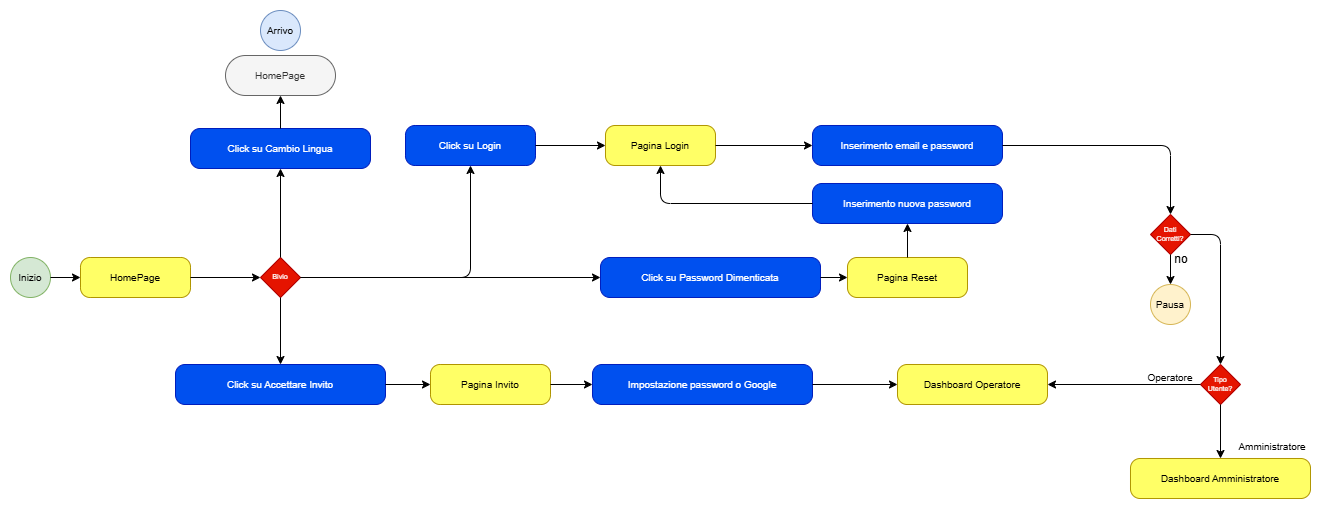

The diagram above was exported from draw.io. Its source (the exported page's mxGraphModel, read from the mxfile embedded in the PNG):
<mxGraphModel dx="2137" dy="1100" grid="1" gridSize="10" guides="1" tooltips="1" connect="1" arrows="1" fold="1" page="0" pageScale="1" pageWidth="827" pageHeight="1169" math="0" shadow="0">
  <root>
    <mxCell id="0" />
    <mxCell id="1" parent="0" />
    <mxCell id="qgQx5dr28i-SKm9K8iJM-1" value="Inizio" style="ellipse;whiteSpace=wrap;html=1;aspect=fixed;fillColor=#d5e8d4;strokeColor=#82b366;fontSize=10;" vertex="1" parent="1">
      <mxGeometry x="-120" y="427" width="40" height="40" as="geometry" />
    </mxCell>
    <mxCell id="qgQx5dr28i-SKm9K8iJM-2" value="HomePage" style="rounded=1;whiteSpace=wrap;html=1;arcSize=24;fillColor=#FFFF66;strokeColor=#B09500;fontColor=#000000;fontSize=10;" vertex="1" parent="1">
      <mxGeometry x="-50" y="427" width="110" height="40" as="geometry" />
    </mxCell>
    <mxCell id="qgQx5dr28i-SKm9K8iJM-3" value="Bivio" style="rhombus;whiteSpace=wrap;html=1;fillColor=#e51400;strokeColor=#B20000;fontColor=#ffffff;fontSize=7;" vertex="1" parent="1">
      <mxGeometry x="130" y="427" width="40" height="40" as="geometry" />
    </mxCell>
    <mxCell id="qgQx5dr28i-SKm9K8iJM-4" value="Click su Login" style="rounded=1;whiteSpace=wrap;html=1;arcSize=24;fillColor=#0050ef;strokeColor=#001DBC;fontColor=#ffffff;fontSize=10;" vertex="1" parent="1">
      <mxGeometry x="275" y="295" width="130" height="40" as="geometry" />
    </mxCell>
    <mxCell id="qgQx5dr28i-SKm9K8iJM-5" value="Pagina Login" style="rounded=1;whiteSpace=wrap;html=1;arcSize=24;fillColor=#FFFF66;strokeColor=#B09500;fontColor=#000000;fontSize=10;" vertex="1" parent="1">
      <mxGeometry x="475" y="295" width="110" height="40" as="geometry" />
    </mxCell>
    <mxCell id="qgQx5dr28i-SKm9K8iJM-6" value="Inserimento email e password" style="rounded=1;whiteSpace=wrap;html=1;arcSize=24;fillColor=#0050ef;strokeColor=#001DBC;fontColor=#ffffff;fontSize=10;" vertex="1" parent="1">
      <mxGeometry x="682" y="295" width="190" height="40" as="geometry" />
    </mxCell>
    <mxCell id="qgQx5dr28i-SKm9K8iJM-7" value="Dati Corretti?" style="rhombus;whiteSpace=wrap;html=1;fillColor=#e51400;strokeColor=#B20000;fontColor=#ffffff;fontSize=7;" vertex="1" parent="1">
      <mxGeometry x="1020" y="384" width="40" height="40" as="geometry" />
    </mxCell>
    <mxCell id="qgQx5dr28i-SKm9K8iJM-8" value="Pausa" style="ellipse;whiteSpace=wrap;html=1;aspect=fixed;fillColor=#fff2cc;strokeColor=#d6b656;fontSize=10;" vertex="1" parent="1">
      <mxGeometry x="1020" y="454" width="40" height="40" as="geometry" />
    </mxCell>
    <mxCell id="qgQx5dr28i-SKm9K8iJM-9" value="Tipo Utente?" style="rhombus;whiteSpace=wrap;html=1;fillColor=#e51400;strokeColor=#B20000;fontColor=#ffffff;fontSize=7;" vertex="1" parent="1">
      <mxGeometry x="1070" y="534" width="40" height="40" as="geometry" />
    </mxCell>
    <mxCell id="qgQx5dr28i-SKm9K8iJM-10" value="Operatore" style="text;html=1;align=center;verticalAlign=middle;whiteSpace=wrap;rounded=0;fontSize=10;" vertex="1" parent="1">
      <mxGeometry x="1005" y="540" width="70" height="14" as="geometry" />
    </mxCell>
    <mxCell id="qgQx5dr28i-SKm9K8iJM-11" value="Amministratore" style="text;html=1;align=center;verticalAlign=middle;whiteSpace=wrap;rounded=0;fontSize=10;" vertex="1" parent="1">
      <mxGeometry x="1092" y="609" width="100" height="14" as="geometry" />
    </mxCell>
    <mxCell id="qgQx5dr28i-SKm9K8iJM-12" value="Dashboard Operatore" style="rounded=1;whiteSpace=wrap;html=1;arcSize=24;fillColor=#FFFF66;strokeColor=#B09500;fontColor=#000000;fontSize=10;" vertex="1" parent="1">
      <mxGeometry x="767" y="534" width="150" height="40" as="geometry" />
    </mxCell>
    <mxCell id="qgQx5dr28i-SKm9K8iJM-13" value="Dashboard Amministratore" style="rounded=1;whiteSpace=wrap;html=1;arcSize=24;fillColor=#FFFF66;strokeColor=#B09500;fontColor=#000000;fontSize=10;" vertex="1" parent="1">
      <mxGeometry x="1000" y="628" width="180" height="40" as="geometry" />
    </mxCell>
    <mxCell id="qgQx5dr28i-SKm9K8iJM-14" value="Click su Password Dimenticata" style="rounded=1;whiteSpace=wrap;html=1;arcSize=24;fillColor=#0050ef;strokeColor=#001DBC;fontColor=#ffffff;fontSize=10;" vertex="1" parent="1">
      <mxGeometry x="470" y="427" width="220" height="40" as="geometry" />
    </mxCell>
    <mxCell id="qgQx5dr28i-SKm9K8iJM-15" value="Pagina Reset" style="rounded=1;whiteSpace=wrap;html=1;arcSize=24;fillColor=#FFFF66;strokeColor=#B09500;fontColor=#000000;fontSize=10;" vertex="1" parent="1">
      <mxGeometry x="717" y="427" width="120" height="40" as="geometry" />
    </mxCell>
    <mxCell id="qgQx5dr28i-SKm9K8iJM-16" value="Inserimento nuova password" style="rounded=1;whiteSpace=wrap;html=1;arcSize=24;fillColor=#0050ef;strokeColor=#001DBC;fontColor=#ffffff;fontSize=10;" vertex="1" parent="1">
      <mxGeometry x="682" y="353" width="190" height="40" as="geometry" />
    </mxCell>
    <mxCell id="qgQx5dr28i-SKm9K8iJM-17" value="Click su Accettare Invito" style="rounded=1;whiteSpace=wrap;html=1;arcSize=24;fillColor=#0050ef;strokeColor=#001DBC;fontColor=#ffffff;fontSize=10;" vertex="1" parent="1">
      <mxGeometry x="45" y="534" width="210" height="40" as="geometry" />
    </mxCell>
    <mxCell id="qgQx5dr28i-SKm9K8iJM-18" value="Pagina Invito" style="rounded=1;whiteSpace=wrap;html=1;arcSize=24;fillColor=#FFFF66;strokeColor=#B09500;fontColor=#000000;fontSize=10;" vertex="1" parent="1">
      <mxGeometry x="300" y="534" width="120" height="40" as="geometry" />
    </mxCell>
    <mxCell id="qgQx5dr28i-SKm9K8iJM-19" value="Impostazione password o Google" style="rounded=1;whiteSpace=wrap;html=1;arcSize=24;fillColor=#0050ef;strokeColor=#001DBC;fontColor=#ffffff;fontSize=10;" vertex="1" parent="1">
      <mxGeometry x="462" y="534" width="220" height="40" as="geometry" />
    </mxCell>
    <mxCell id="qgQx5dr28i-SKm9K8iJM-20" value="Click su Cambio Lingua" style="rounded=1;whiteSpace=wrap;html=1;arcSize=24;fillColor=#0050ef;strokeColor=#001DBC;fontColor=#ffffff;fontSize=10;" vertex="1" parent="1">
      <mxGeometry x="60" y="298" width="180" height="40" as="geometry" />
    </mxCell>
    <mxCell id="qgQx5dr28i-SKm9K8iJM-21" value="HomePage" style="rounded=1;whiteSpace=wrap;html=1;arcSize=50;fillColor=#f5f5f5;fontColor=#333333;strokeColor=#666666;fontSize=10;" vertex="1" parent="1">
      <mxGeometry x="95" y="225" width="110" height="40" as="geometry" />
    </mxCell>
    <mxCell id="qgQx5dr28i-SKm9K8iJM-22" value="Arrivo" style="ellipse;whiteSpace=wrap;html=1;aspect=fixed;fillColor=#dae8fc;strokeColor=#6c8ebf;fontSize=10;" vertex="1" parent="1">
      <mxGeometry x="130" y="180" width="40" height="40" as="geometry" />
    </mxCell>
    <mxCell id="qgQx5dr28i-SKm9K8iJM-23" style="edgeStyle=orthogonalEdgeStyle;rounded=1;html=1;fontSize=10;" edge="1" parent="1" source="qgQx5dr28i-SKm9K8iJM-1" target="qgQx5dr28i-SKm9K8iJM-2">
      <mxGeometry relative="1" as="geometry" />
    </mxCell>
    <mxCell id="qgQx5dr28i-SKm9K8iJM-24" style="edgeStyle=orthogonalEdgeStyle;rounded=1;html=1;fontSize=10;" edge="1" parent="1" source="qgQx5dr28i-SKm9K8iJM-2" target="qgQx5dr28i-SKm9K8iJM-3">
      <mxGeometry relative="1" as="geometry" />
    </mxCell>
    <mxCell id="qgQx5dr28i-SKm9K8iJM-25" style="edgeStyle=orthogonalEdgeStyle;rounded=1;html=1;fontSize=10;" edge="1" parent="1" source="qgQx5dr28i-SKm9K8iJM-3" target="qgQx5dr28i-SKm9K8iJM-4">
      <mxGeometry relative="1" as="geometry" />
    </mxCell>
    <mxCell id="qgQx5dr28i-SKm9K8iJM-26" style="edgeStyle=orthogonalEdgeStyle;rounded=1;html=1;fontSize=10;" edge="1" parent="1" source="qgQx5dr28i-SKm9K8iJM-3" target="qgQx5dr28i-SKm9K8iJM-14">
      <mxGeometry relative="1" as="geometry" />
    </mxCell>
    <mxCell id="qgQx5dr28i-SKm9K8iJM-27" style="edgeStyle=orthogonalEdgeStyle;rounded=1;html=1;fontSize=10;" edge="1" parent="1" source="qgQx5dr28i-SKm9K8iJM-3" target="qgQx5dr28i-SKm9K8iJM-17">
      <mxGeometry relative="1" as="geometry" />
    </mxCell>
    <mxCell id="qgQx5dr28i-SKm9K8iJM-28" style="edgeStyle=orthogonalEdgeStyle;rounded=1;html=1;fontSize=10;" edge="1" parent="1" source="qgQx5dr28i-SKm9K8iJM-3" target="qgQx5dr28i-SKm9K8iJM-20">
      <mxGeometry relative="1" as="geometry" />
    </mxCell>
    <mxCell id="qgQx5dr28i-SKm9K8iJM-29" style="edgeStyle=orthogonalEdgeStyle;rounded=1;html=1;fontSize=10;" edge="1" parent="1" source="qgQx5dr28i-SKm9K8iJM-4" target="qgQx5dr28i-SKm9K8iJM-5">
      <mxGeometry relative="1" as="geometry" />
    </mxCell>
    <mxCell id="qgQx5dr28i-SKm9K8iJM-30" style="edgeStyle=orthogonalEdgeStyle;rounded=1;html=1;fontSize=10;" edge="1" parent="1" source="qgQx5dr28i-SKm9K8iJM-5" target="qgQx5dr28i-SKm9K8iJM-6">
      <mxGeometry relative="1" as="geometry" />
    </mxCell>
    <mxCell id="qgQx5dr28i-SKm9K8iJM-31" style="edgeStyle=orthogonalEdgeStyle;rounded=1;html=1;fontSize=10;" edge="1" parent="1" source="qgQx5dr28i-SKm9K8iJM-6" target="qgQx5dr28i-SKm9K8iJM-7">
      <mxGeometry relative="1" as="geometry" />
    </mxCell>
    <mxCell id="qgQx5dr28i-SKm9K8iJM-32" style="edgeStyle=orthogonalEdgeStyle;rounded=1;html=1;fontSize=10;" edge="1" parent="1" source="qgQx5dr28i-SKm9K8iJM-7" target="qgQx5dr28i-SKm9K8iJM-8">
      <mxGeometry relative="1" as="geometry" />
    </mxCell>
    <mxCell id="qgQx5dr28i-SKm9K8iJM-33" style="edgeStyle=orthogonalEdgeStyle;rounded=1;html=1;fontSize=10;" edge="1" parent="1" source="qgQx5dr28i-SKm9K8iJM-7" target="qgQx5dr28i-SKm9K8iJM-9">
      <mxGeometry relative="1" as="geometry" />
    </mxCell>
    <mxCell id="qgQx5dr28i-SKm9K8iJM-34" style="edgeStyle=orthogonalEdgeStyle;rounded=1;html=1;fontSize=10;" edge="1" parent="1" source="qgQx5dr28i-SKm9K8iJM-9" target="qgQx5dr28i-SKm9K8iJM-12">
      <mxGeometry relative="1" as="geometry" />
    </mxCell>
    <mxCell id="qgQx5dr28i-SKm9K8iJM-35" style="edgeStyle=orthogonalEdgeStyle;rounded=1;html=1;fontSize=10;" edge="1" parent="1" source="qgQx5dr28i-SKm9K8iJM-9" target="qgQx5dr28i-SKm9K8iJM-13">
      <mxGeometry relative="1" as="geometry" />
    </mxCell>
    <mxCell id="qgQx5dr28i-SKm9K8iJM-36" style="edgeStyle=orthogonalEdgeStyle;rounded=1;html=1;fontSize=10;" edge="1" parent="1" source="qgQx5dr28i-SKm9K8iJM-14" target="qgQx5dr28i-SKm9K8iJM-15">
      <mxGeometry relative="1" as="geometry" />
    </mxCell>
    <mxCell id="qgQx5dr28i-SKm9K8iJM-37" style="edgeStyle=orthogonalEdgeStyle;rounded=1;html=1;fontSize=10;" edge="1" parent="1" source="qgQx5dr28i-SKm9K8iJM-15" target="qgQx5dr28i-SKm9K8iJM-16">
      <mxGeometry relative="1" as="geometry" />
    </mxCell>
    <mxCell id="qgQx5dr28i-SKm9K8iJM-38" style="edgeStyle=orthogonalEdgeStyle;rounded=1;html=1;fontSize=10;" edge="1" parent="1" source="qgQx5dr28i-SKm9K8iJM-16" target="qgQx5dr28i-SKm9K8iJM-5">
      <mxGeometry relative="1" as="geometry" />
    </mxCell>
    <mxCell id="qgQx5dr28i-SKm9K8iJM-39" style="edgeStyle=orthogonalEdgeStyle;rounded=1;html=1;fontSize=10;" edge="1" parent="1" source="qgQx5dr28i-SKm9K8iJM-17" target="qgQx5dr28i-SKm9K8iJM-18">
      <mxGeometry relative="1" as="geometry" />
    </mxCell>
    <mxCell id="qgQx5dr28i-SKm9K8iJM-40" style="edgeStyle=orthogonalEdgeStyle;rounded=1;html=1;fontSize=10;" edge="1" parent="1" source="qgQx5dr28i-SKm9K8iJM-18" target="qgQx5dr28i-SKm9K8iJM-19">
      <mxGeometry relative="1" as="geometry" />
    </mxCell>
    <mxCell id="qgQx5dr28i-SKm9K8iJM-41" style="edgeStyle=orthogonalEdgeStyle;rounded=1;html=1;fontSize=10;" edge="1" parent="1" source="qgQx5dr28i-SKm9K8iJM-19" target="qgQx5dr28i-SKm9K8iJM-12">
      <mxGeometry relative="1" as="geometry" />
    </mxCell>
    <mxCell id="qgQx5dr28i-SKm9K8iJM-42" style="edgeStyle=orthogonalEdgeStyle;rounded=1;html=1;fontSize=10;" edge="1" parent="1" source="qgQx5dr28i-SKm9K8iJM-20" target="qgQx5dr28i-SKm9K8iJM-21">
      <mxGeometry relative="1" as="geometry" />
    </mxCell>
    <mxCell id="qgQx5dr28i-SKm9K8iJM-43" value="no" style="text;html=1;whiteSpace=wrap;strokeColor=none;fillColor=none;align=center;verticalAlign=middle;rounded=0;" vertex="1" parent="1">
      <mxGeometry x="1021" y="414" width="60" height="30" as="geometry" />
    </mxCell>
  </root>
</mxGraphModel>